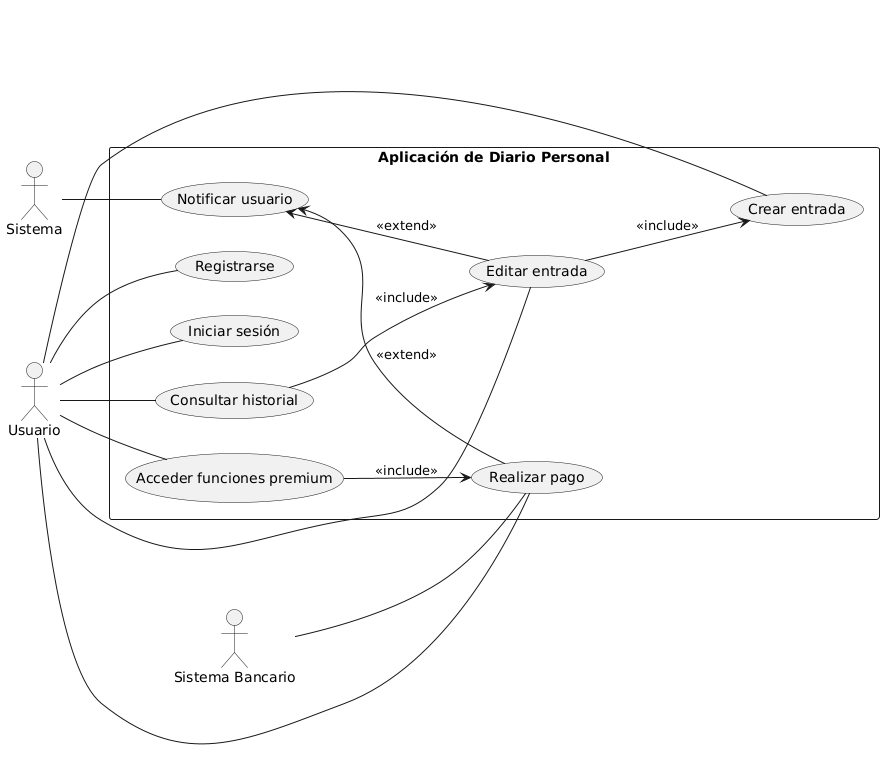

The diagram above was rendered by PlantUML. Its source (embedded in the PNG):
@startuml
left to right direction

actor "Usuario" as U
actor "Sistema" as SYS
actor "Sistema Bancario" as SB

rectangle "Aplicación de Diario Personal" as ADP {
  (Registrarse) as UC1
  (Iniciar sesión) as UC2
  (Crear entrada) as UC3
  (Editar entrada) as UC4
  (Consultar historial) as UC5
  (Realizar pago) as UC6
  (Acceder funciones premium) as UC7
  (Notificar usuario) as UC8

  UC4 --> UC3 : <<include>>
  UC5 --> UC4 : <<include>>
  UC7 --> UC6 : <<include>>

  UC8 <-- UC6 : <<extend>>
  UC8 <-- UC4 : <<extend>>
}

U -- UC1
U -- UC2
U -- UC3
U -- UC4
U -- UC5
U -- UC6
U -- UC7

SYS -- UC8
SB -- UC6
@enduml